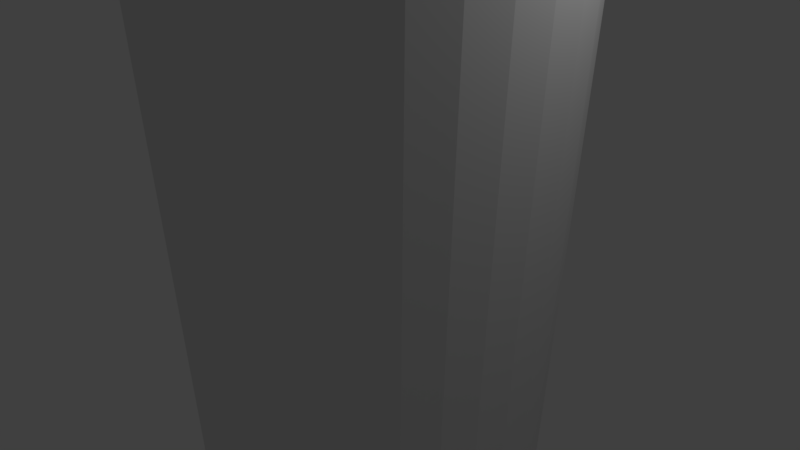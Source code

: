 # Source: DrinkGlass.blend  (saved by Blender 2.79.0; exported with 4.5.12 LTS)
import bpy
from mathutils import Matrix  # noqa: F401  (used for matrix-valued properties, if any)

bpy.ops.wm.read_factory_settings(use_empty=True)
scene = bpy.context.scene
scene.name = 'Scene'

# ---- collections
col_collection_1 = bpy.data.collections.new('Collection 1'); scene.collection.children.link(col_collection_1)

# ---- world
world_world = bpy.data.worlds.new('World'); scene.world = world_world
world_world.color = (0.05088, 0.05088, 0.05088)
world_world.use_sun_shadow = False
world_world.sun_shadow_jitter_overblur = 0.0
world_world.cycles.sampling_method = 'MANUAL'

# ---- cameras
cam_camera = bpy.data.cameras.new('Camera')
cam_camera.clip_end = 100.0
cam_camera.lens = 35.0
cam_camera.sensor_width = 32.0
cam_camera.sensor_height = 18.0
cam_camera.ortho_scale = 7.314
cam_camera.dof.focus_distance = 0.0
cam_camera.dof.aperture_fstop = 128.0

# ---- lights
light_lamp = bpy.data.lights.new('Lamp', 'POINT')
light_lamp.transmission_factor = 0.0
light_lamp.cutoff_distance = 30.0
light_lamp.energy = 100.0
light_lamp.shadow_buffer_clip_start = 1.001
light_lamp.shadow_soft_size = 0.1
light_lamp.shadow_maximum_resolution = 0.006
light_lamp.use_absolute_resolution = True

# ---- meshes
me_cylinder = bpy.data.meshes.new('Cylinder')
me_cylinder.from_pydata([(2.872e-08, 0.8186, -0.9913), (-3.173e-08, 0.9169, 1.0), (0.1597, 0.8028, -0.9913), (0.1789, 0.8993, 1.0), (0.3132, 0.7562, -0.9913), (0.3509, 0.8471, 1.0), (0.4548, 0.6806, -0.9913), (0.5094, 0.7624, 1.0), (0.5788, 0.5788, -0.9913), (0.6483, 0.6483, 1.0), (0.6806, 0.4548, -0.9913), (0.7624, 0.5094, 1.0), (0.7562, 0.3132, -0.9913), (0.8471, 0.3509, 1.0), (0.8028, 0.1597, -0.9913), (0.8993, 0.1789, 1.0), (0.8186, 1.11e-07, -0.9913), (0.9169, 6.274e-08, 1.0), (0.8028, -0.1597, -0.9913), (0.8993, -0.1789, 1.0), (0.7562, -0.3132, -0.9913), (0.8471, -0.3509, 1.0), (0.6806, -0.4548, -0.9913), (0.7624, -0.5094, 1.0), (0.5788, -0.5788, -0.9913), (0.6483, -0.6483, 1.0), (0.4548, -0.6806, -0.9913), (0.5094, -0.7624, 1.0), (0.3132, -0.7562, -0.9913), (0.3509, -0.8471, 1.0), (0.1597, -0.8028, -0.9913), (0.1789, -0.8993, 1.0), (-2.38e-07, -0.8186, -0.9913), (-3.003e-07, -0.9169, 1.0), (-0.1597, -0.8028, -0.9913), (-0.1789, -0.8993, 1.0), (-0.3132, -0.7562, -0.9913), (-0.3509, -0.8471, 1.0), (-0.4548, -0.6806, -0.9913), (-0.5094, -0.7624, 1.0), (-0.5788, -0.5788, -0.9913), (-0.6483, -0.6483, 1.0), (-0.6806, -0.4548, -0.9913), (-0.7624, -0.5094, 1.0), (-0.7562, -0.3132, -0.9913), (-0.8471, -0.3509, 1.0), (-0.8028, -0.1597, -0.9913), (-0.8993, -0.1789, 1.0), (-0.8186, 8.396e-07, -0.9913), (-0.9169, 8.897e-07, 1.0), (-0.8028, 0.1597, -0.9913), (-0.8993, 0.1789, 1.0), (-0.7562, 0.3132, -0.9913), (-0.8471, 0.3509, 1.0), (-0.6806, 0.4548, -0.9913), (-0.7624, 0.5094, 1.0), (-0.5788, 0.5788, -0.9913), (-0.6483, 0.6483, 1.0), (-0.4548, 0.6806, -0.9913), (-0.5094, 0.7624, 1.0), (-0.3132, 0.7562, -0.9913), (-0.3509, 0.8471, 1.0), (-0.1597, 0.8028, -0.9913), (-0.1789, 0.8993, 1.0), (0.1951, 0.9808, 1.0), (0.0, 1.0, 1.0), (0.3827, 0.9239, 1.0), (0.5556, 0.8315, 1.0), (0.7071, 0.7071, 1.0), (0.8315, 0.5556, 1.0), (0.9239, 0.3827, 1.0), (0.9808, 0.1951, 1.0), (1.0, 7.55e-08, 1.0), (0.9808, -0.1951, 1.0), (0.9239, -0.3827, 1.0), (0.8315, -0.5556, 1.0), (0.7071, -0.7071, 1.0), (0.5556, -0.8315, 1.0), (0.3827, -0.9239, 1.0), (0.1951, -0.9808, 1.0), (-3.258e-07, -1.0, 1.0), (-0.1951, -0.9808, 1.0), (-0.3827, -0.9239, 1.0), (-0.5556, -0.8315, 1.0), (-0.7071, -0.7071, 1.0), (-0.8315, -0.5556, 1.0), (-0.9239, -0.3827, 1.0), (-0.9808, -0.1951, 1.0), (-1.0, 9.656e-07, 1.0), (-0.9808, 0.1951, 1.0), (-0.9239, 0.3827, 1.0), (-0.8315, 0.5556, 1.0), (-0.7071, 0.7071, 1.0), (-0.5556, 0.8315, 1.0), (-0.3827, 0.9239, 1.0), (-0.1951, 0.9808, 1.0), (2.748e-09, 0.7505, -0.9123), (0.1464, 0.7361, -0.9123), (0.2872, 0.6934, -0.9123), (0.417, 0.624, -0.9123), (0.5307, 0.5307, -0.9123), (0.624, 0.417, -0.9123), (0.6934, 0.2872, -0.9123), (0.7361, 0.1464, -0.9123), (0.7505, 1.005e-07, -0.9123), (0.7361, -0.1464, -0.9123), (0.6934, -0.2872, -0.9123), (0.624, -0.417, -0.9123), (0.5307, -0.5307, -0.9123), (0.417, -0.624, -0.9123), (0.2872, -0.6934, -0.9123), (0.1464, -0.7361, -0.9123), (-2.171e-07, -0.7505, -0.9123), (-0.1464, -0.7361, -0.9123), (-0.2872, -0.6934, -0.9123), (-0.417, -0.624, -0.9123), (-0.5307, -0.5307, -0.9123), (-0.624, -0.417, -0.9123), (-0.6934, -0.2872, -0.9123), (-0.7361, -0.1464, -0.9123), (-0.7505, 7.774e-07, -0.9123), (-0.7361, 0.1464, -0.9123), (-0.6934, 0.2872, -0.9123), (-0.624, 0.417, -0.9123), (-0.5307, 0.5307, -0.9123), (-0.417, 0.624, -0.9123), (-0.2872, 0.6934, -0.9123), (-0.1464, 0.7361, -0.9123)], [], [(0, 65, 64, 2), (2, 64, 66, 4), (4, 66, 67, 6), (6, 67, 68, 8), (8, 68, 69, 10), (10, 69, 70, 12), (12, 70, 71, 14), (14, 71, 72, 16), (16, 72, 73, 18), (18, 73, 74, 20), (20, 74, 75, 22), (22, 75, 76, 24), (24, 76, 77, 26), (26, 77, 78, 28), (28, 78, 79, 30), (30, 79, 80, 32), (32, 80, 81, 34), (34, 81, 82, 36), (36, 82, 83, 38), (38, 83, 84, 40), (40, 84, 85, 42), (42, 85, 86, 44), (44, 86, 87, 46), (46, 87, 88, 48), (48, 88, 89, 50), (50, 89, 90, 52), (52, 90, 91, 54), (54, 91, 92, 56), (56, 92, 93, 58), (58, 93, 94, 60), (41, 39, 115, 116), (60, 94, 95, 62), (62, 95, 65, 0), (0, 2, 4, 6, 8, 10, 12, 14, 16, 18, 20, 22, 24, 26, 28, 30, 32, 34, 36, 38, 40, 42, 44, 46, 48, 50, 52, 54, 56, 58, 60, 62), (1, 3, 64, 65), (3, 5, 66, 64), (5, 7, 67, 66), (7, 9, 68, 67), (9, 11, 69, 68), (11, 13, 70, 69), (13, 15, 71, 70), (15, 17, 72, 71), (17, 19, 73, 72), (19, 21, 74, 73), (21, 23, 75, 74), (23, 25, 76, 75), (25, 27, 77, 76), (27, 29, 78, 77), (29, 31, 79, 78), (31, 33, 80, 79), (33, 35, 81, 80), (35, 37, 82, 81), (37, 39, 83, 82), (39, 41, 84, 83), (41, 43, 85, 84), (43, 45, 86, 85), (45, 47, 87, 86), (47, 49, 88, 87), (49, 51, 89, 88), (51, 53, 90, 89), (53, 55, 91, 90), (55, 57, 92, 91), (57, 59, 93, 92), (59, 61, 94, 93), (61, 63, 95, 94), (63, 1, 65, 95), (97, 96, 127, 126, 125, 124, 123, 122, 121, 120, 119, 118, 117, 116, 115, 114, 113, 112, 111, 110, 109, 108, 107, 106, 105, 104, 103, 102, 101, 100, 99, 98), (15, 13, 102, 103), (43, 41, 116, 117), (17, 15, 103, 104), (45, 43, 117, 118), (19, 17, 104, 105), (47, 45, 118, 119), (21, 19, 105, 106), (49, 47, 119, 120), (23, 21, 106, 107), (51, 49, 120, 121), (25, 23, 107, 108), (53, 51, 121, 122), (27, 25, 108, 109), (55, 53, 122, 123), (29, 27, 109, 110), (3, 1, 96, 97), (57, 55, 123, 124), (31, 29, 110, 111), (5, 3, 97, 98), (59, 57, 124, 125), (33, 31, 111, 112), (7, 5, 98, 99), (61, 59, 125, 126), (35, 33, 112, 113), (9, 7, 99, 100), (63, 61, 126, 127), (37, 35, 113, 114), (11, 9, 100, 101), (1, 63, 127, 96), (39, 37, 114, 115), (13, 11, 101, 102)])
me_cylinder.use_remesh_preserve_volume = False
me_cylinder.use_remesh_preserve_attributes = False
me_cylinder.use_mirror_vertex_groups = False
me_cylinder.update()

# ---- objects
ob_cylinder = bpy.data.objects.new('Cylinder', me_cylinder)
ob_lamp = bpy.data.objects.new('Lamp', light_lamp)
ob_camera = bpy.data.objects.new('Camera', cam_camera)

# ---- transforms, parenting, visibility, modifiers, constraints
ob_cylinder.location = (0.0, 0.0, 0.0)
ob_cylinder.scale = (2.709, 2.709, 5.187)
ob_cylinder.lineart.crease_threshold = 0.0
ob_lamp.location = (4.076, 1.005, 5.904)
ob_lamp.rotation_euler = (0.6503, 0.05522, 1.866)
ob_lamp.lock_rotations_4d = False
ob_lamp.empty_display_type = 'ARROWS'
ob_lamp.color = (0.0, 0.0, 0.0, 0.0)
ob_lamp.lineart.crease_threshold = 0.0
ob_camera.location = (7.481, -6.508, 5.344)
ob_camera.rotation_euler = (1.109, 0.0, 0.8149)
ob_camera.lock_rotations_4d = False
ob_camera.empty_display_type = 'ARROWS'
ob_camera.color = (0.0, 0.0, 0.0, 0.0)
ob_camera.display_type = 'WIRE'
ob_camera.lineart.crease_threshold = 0.0

# ---- collection membership
col_collection_1.objects.link(ob_cylinder)
col_collection_1.objects.link(ob_lamp)
col_collection_1.objects.link(ob_camera)

# ---- scene / render settings (as saved in the file)
scene.camera = ob_camera
scene.frame_start = 1; scene.frame_end = 250; scene.frame_set(1)
scene.render.engine = 'BLENDER_EEVEE_NEXT'
scene.render.resolution_percentage = 50
scene.render.dither_intensity = 0.0
scene.cycles.use_denoising = False
scene.cycles.samples = 128
scene.cycles.sampling_pattern = 'TABULATED_SOBOL'
scene.cycles.use_adaptive_sampling = False
scene.cycles.use_light_tree = False
scene.cycles.blur_glossy = 0.0
scene.cycles.sample_clamp_indirect = 0.0
scene.view_settings.view_transform = 'Standard'
bpy.context.view_layer.update()
